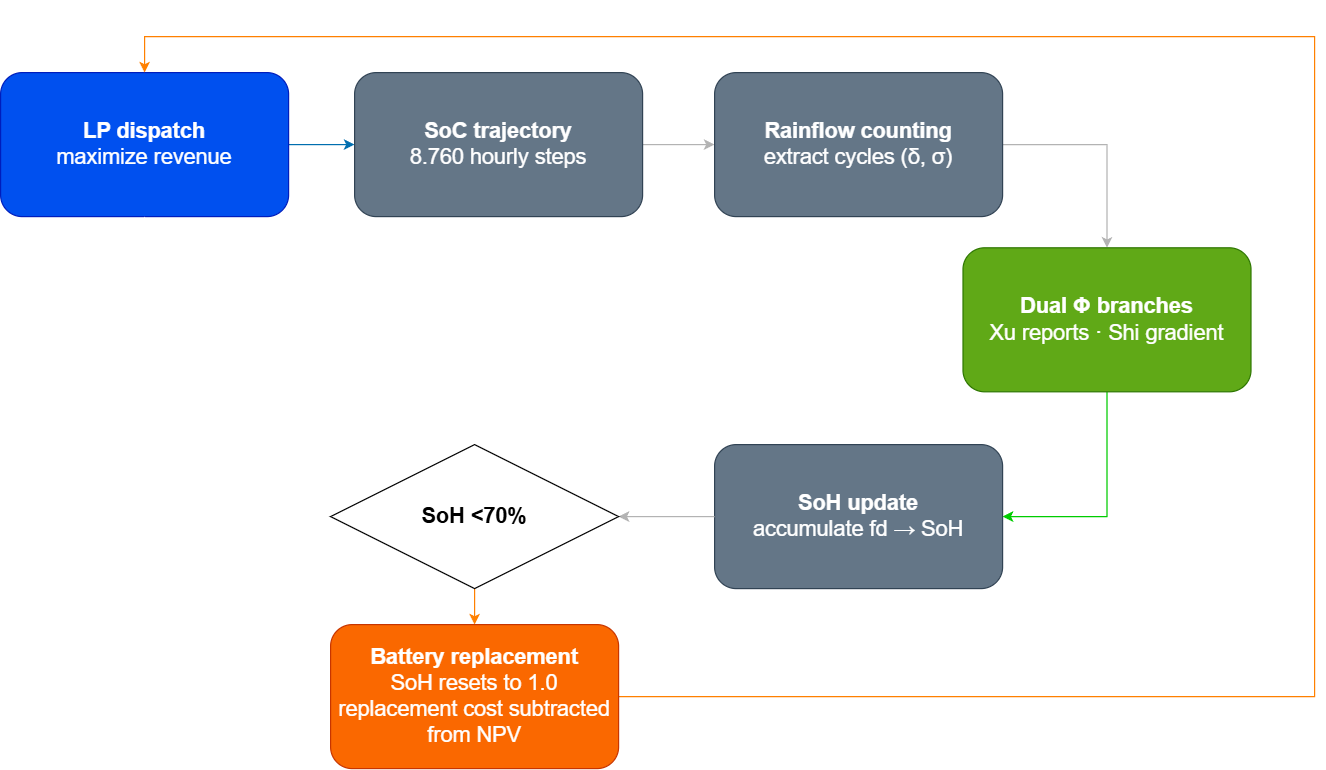

The diagram above was exported from draw.io. Its source (the exported page's mxGraphModel, read from the mxfile embedded in the PNG):
<mxGraphModel dx="941" dy="2098" grid="1" gridSize="10" guides="1" tooltips="1" connect="1" arrows="1" fold="1" page="1" pageScale="1" pageWidth="827" pageHeight="1169" math="0" shadow="0">
  <root>
    <mxCell id="0" />
    <mxCell id="1" parent="0" />
    <mxCell id="nQUGfNc95fZeaXtzDW7N-27" edge="1" parent="1" source="nQUGfNc95fZeaXtzDW7N-23" style="edgeStyle=orthogonalEdgeStyle;rounded=0;orthogonalLoop=1;jettySize=auto;html=1;exitX=1;exitY=0.5;exitDx=0;exitDy=0;entryX=0;entryY=0.5;entryDx=0;entryDy=0;fillColor=#1ba1e2;strokeColor=#006EAF;" target="nQUGfNc95fZeaXtzDW7N-24">
      <mxGeometry relative="1" as="geometry" />
    </mxCell>
    <mxCell id="nQUGfNc95fZeaXtzDW7N-23" parent="1" style="rounded=1;whiteSpace=wrap;html=1;fillColor=#0050ef;fontColor=#ffffff;strokeColor=#001DBC;aspect=fixed;" value="&lt;font style=&quot;font-size: 18px; color: light-dark(rgb(255, 255, 255), rgb(255, 255, 255));&quot;&gt;&lt;b&gt;LP dispatch&lt;/b&gt;&lt;/font&gt;&lt;div&gt;&lt;font style=&quot;font-size: 18px; color: light-dark(rgb(255, 255, 255), rgb(255, 255, 255));&quot;&gt;maximize revenue&lt;/font&gt;&lt;/div&gt;" vertex="1">
      <mxGeometry height="120" width="240" x="1265" y="-790" as="geometry" />
    </mxCell>
    <mxCell id="nQUGfNc95fZeaXtzDW7N-28" edge="1" parent="1" source="nQUGfNc95fZeaXtzDW7N-24" style="edgeStyle=orthogonalEdgeStyle;rounded=0;orthogonalLoop=1;jettySize=auto;html=1;entryX=0;entryY=0.5;entryDx=0;entryDy=0;fillColor=#647687;strokeColor=#B3B3B3;" target="nQUGfNc95fZeaXtzDW7N-25">
      <mxGeometry relative="1" as="geometry" />
    </mxCell>
    <mxCell id="nQUGfNc95fZeaXtzDW7N-24" parent="1" style="rounded=1;whiteSpace=wrap;html=1;fillColor=#647687;fontColor=#ffffff;strokeColor=#314354;aspect=fixed;" value="&lt;font style=&quot;&quot;&gt;&lt;div style=&quot;&quot;&gt;&lt;font style=&quot;color: light-dark(rgb(255, 255, 255), rgb(255, 255, 255));&quot;&gt;&lt;span style=&quot;font-size: 18px;&quot;&gt;&lt;b style=&quot;&quot;&gt;SoC trajectory&lt;/b&gt;&lt;/span&gt;&lt;/font&gt;&lt;/div&gt;&lt;span style=&quot;background-color: transparent; font-size: 18px;&quot;&gt;&lt;font style=&quot;color: light-dark(rgb(255, 255, 255), rgb(255, 255, 255));&quot;&gt;8.760 hourly steps&lt;/font&gt;&lt;/span&gt;&lt;br&gt;&lt;/font&gt;" vertex="1">
      <mxGeometry height="120" width="240" x="1560" y="-790" as="geometry" />
    </mxCell>
    <mxCell id="nQUGfNc95fZeaXtzDW7N-29" edge="1" parent="1" source="nQUGfNc95fZeaXtzDW7N-25" style="edgeStyle=orthogonalEdgeStyle;rounded=0;orthogonalLoop=1;jettySize=auto;html=1;exitX=1;exitY=0.5;exitDx=0;exitDy=0;entryX=0.5;entryY=0;entryDx=0;entryDy=0;fillColor=#eeeeee;strokeColor=#B3B3B3;" target="nQUGfNc95fZeaXtzDW7N-26">
      <mxGeometry relative="1" as="geometry" />
    </mxCell>
    <mxCell id="nQUGfNc95fZeaXtzDW7N-25" parent="1" style="rounded=1;whiteSpace=wrap;html=1;fillColor=#647687;strokeColor=#314354;aspect=fixed;fontColor=#ffffff;" value="&lt;div&gt;&lt;span style=&quot;font-size: 18px;&quot;&gt;&lt;b style=&quot;&quot;&gt;&lt;font style=&quot;color: light-dark(rgb(255, 255, 255), rgb(255, 255, 255));&quot;&gt;Rainflow counting&lt;/font&gt;&lt;/b&gt;&lt;/span&gt;&lt;/div&gt;&lt;div&gt;&lt;span style=&quot;font-size: 18px;&quot;&gt;&lt;font style=&quot;color: light-dark(rgb(255, 255, 255), rgb(255, 255, 255));&quot;&gt;extract cycles (δ, σ)&lt;/font&gt;&lt;/span&gt;&lt;/div&gt;" vertex="1">
      <mxGeometry height="120" width="240" x="1860" y="-790" as="geometry" />
    </mxCell>
    <mxCell id="nQUGfNc95fZeaXtzDW7N-31" edge="1" parent="1" source="nQUGfNc95fZeaXtzDW7N-26" style="edgeStyle=orthogonalEdgeStyle;rounded=0;orthogonalLoop=1;jettySize=auto;html=1;exitX=0.5;exitY=1;exitDx=0;exitDy=0;entryX=1;entryY=0.5;entryDx=0;entryDy=0;fillColor=#60a917;strokeColor=#00CC00;" target="nQUGfNc95fZeaXtzDW7N-30">
      <mxGeometry relative="1" as="geometry">
        <Array as="points">
          <mxPoint x="2187" y="-420" />
        </Array>
      </mxGeometry>
    </mxCell>
    <mxCell id="nQUGfNc95fZeaXtzDW7N-26" parent="1" style="rounded=1;whiteSpace=wrap;html=1;fillColor=#60a917;fontColor=#ffffff;strokeColor=#2D7600;aspect=fixed;" value="&lt;div&gt;&lt;span style=&quot;font-size: 18px; background-color: transparent;&quot;&gt;&lt;b style=&quot;&quot;&gt;&lt;font style=&quot;color: light-dark(rgb(255, 255, 255), rgb(255, 255, 255));&quot;&gt;Dual Φ branches&lt;/font&gt;&lt;/b&gt;&lt;/span&gt;&lt;/div&gt;&lt;div&gt;&lt;div&gt;&lt;font style=&quot;color: light-dark(rgb(255, 255, 255), rgb(255, 255, 255));&quot;&gt;&lt;span style=&quot;font-size: 18px;&quot;&gt;Xu reports · Shi gradient&lt;/span&gt;&lt;/font&gt;&lt;/div&gt;&lt;/div&gt;" vertex="1">
      <mxGeometry height="120" width="240" x="2067" y="-644" as="geometry" />
    </mxCell>
    <mxCell id="nQUGfNc95fZeaXtzDW7N-30" parent="1" style="rounded=1;whiteSpace=wrap;html=1;fillColor=#647687;strokeColor=#314354;aspect=fixed;fontColor=#ffffff;" value="&lt;div&gt;&lt;span style=&quot;font-size: 18px; background-color: transparent;&quot;&gt;&lt;b style=&quot;&quot;&gt;&lt;font style=&quot;color: light-dark(rgb(255, 255, 255), rgb(255, 255, 255));&quot;&gt;SoH update&lt;/font&gt;&lt;/b&gt;&lt;/span&gt;&lt;/div&gt;&lt;div&gt;&lt;div&gt;&lt;span style=&quot;font-size: 18px;&quot;&gt;&lt;font style=&quot;color: light-dark(rgb(255, 255, 255), rgb(255, 255, 255));&quot;&gt;accumulate fd → SoH&lt;/font&gt;&lt;/span&gt;&lt;/div&gt;&lt;/div&gt;" vertex="1">
      <mxGeometry height="120" width="240" x="1860" y="-480" as="geometry" />
    </mxCell>
    <mxCell id="nQUGfNc95fZeaXtzDW7N-34" edge="1" parent="1" source="nQUGfNc95fZeaXtzDW7N-32" style="edgeStyle=orthogonalEdgeStyle;rounded=0;orthogonalLoop=1;jettySize=auto;html=1;exitX=1;exitY=0.5;exitDx=0;exitDy=0;endArrow=none;endFill=0;startArrow=classic;startFill=1;fillColor=#647687;strokeColor=#B3B3B3;" target="nQUGfNc95fZeaXtzDW7N-30">
      <mxGeometry relative="1" as="geometry" />
    </mxCell>
    <mxCell id="nQUGfNc95fZeaXtzDW7N-35" edge="1" parent="1" source="nQUGfNc95fZeaXtzDW7N-32" style="edgeStyle=orthogonalEdgeStyle;rounded=0;orthogonalLoop=1;jettySize=auto;html=1;exitX=0;exitY=0.5;exitDx=0;exitDy=0;entryX=0.5;entryY=1;entryDx=0;entryDy=0;strokeColor=light-dark(#FFFFFF,#FFFFFF);" target="nQUGfNc95fZeaXtzDW7N-23">
      <mxGeometry relative="1" as="geometry" />
    </mxCell>
    <mxCell id="nQUGfNc95fZeaXtzDW7N-39" connectable="0" parent="nQUGfNc95fZeaXtzDW7N-35" style="edgeLabel;html=1;align=center;verticalAlign=middle;resizable=0;points=[];fontColor=light-dark(#FFFFFF,#FFFFFF);labelBackgroundColor=none;" value="&lt;font style=&quot;font-size: 18px;&quot;&gt;no&lt;/font&gt;" vertex="1">
      <mxGeometry relative="1" x="-0.6741" y="1" as="geometry">
        <mxPoint x="46" y="-21" as="offset" />
      </mxGeometry>
    </mxCell>
    <mxCell id="nQUGfNc95fZeaXtzDW7N-37" edge="1" parent="1" source="nQUGfNc95fZeaXtzDW7N-32" style="edgeStyle=orthogonalEdgeStyle;rounded=0;orthogonalLoop=1;jettySize=auto;html=1;exitX=0.5;exitY=1;exitDx=0;exitDy=0;entryX=0.5;entryY=0;entryDx=0;entryDy=0;fillColor=#fa6800;strokeColor=#FF8000;" target="nQUGfNc95fZeaXtzDW7N-36">
      <mxGeometry relative="1" as="geometry" />
    </mxCell>
    <mxCell id="nQUGfNc95fZeaXtzDW7N-40" connectable="0" parent="nQUGfNc95fZeaXtzDW7N-37" style="edgeLabel;html=1;align=center;verticalAlign=middle;resizable=0;points=[];labelBackgroundColor=none;fontColor=light-dark(#FFFFFF,#FFFFFF);" value="&lt;font style=&quot;font-size: 18px;&quot;&gt;yes&lt;/font&gt;" vertex="1">
      <mxGeometry relative="1" x="-0.3333" y="2" as="geometry">
        <mxPoint x="-32" as="offset" />
      </mxGeometry>
    </mxCell>
    <mxCell id="nQUGfNc95fZeaXtzDW7N-32" parent="1" style="rhombus;whiteSpace=wrap;html=1;aspect=fixed;fillColor=light-dark(#FFFFFF,#FFFFFF);strokeColor=light-dark(#000000,#000000);" value="&lt;div style=&quot;&quot;&gt;&lt;span style=&quot;font-size: 18px; background-color: transparent;&quot;&gt;&lt;font style=&quot;color: light-dark(rgb(0, 0, 0), rgb(0, 0, 0));&quot;&gt;&lt;b&gt;SoH &amp;lt;70%&lt;/b&gt;&lt;/font&gt;&lt;/span&gt;&lt;/div&gt;&lt;div style=&quot;color: rgb(18, 18, 18);&quot;&gt;&lt;/div&gt;" vertex="1">
      <mxGeometry height="120" width="240" x="1540" y="-480" as="geometry" />
    </mxCell>
    <mxCell id="nQUGfNc95fZeaXtzDW7N-38" edge="1" parent="1" source="nQUGfNc95fZeaXtzDW7N-36" style="edgeStyle=orthogonalEdgeStyle;rounded=0;orthogonalLoop=1;jettySize=auto;html=1;exitX=1;exitY=0.5;exitDx=0;exitDy=0;entryX=0.5;entryY=0;entryDx=0;entryDy=0;fillColor=#fa6800;strokeColor=#FF8000;" target="nQUGfNc95fZeaXtzDW7N-23">
      <mxGeometry relative="1" as="geometry">
        <Array as="points">
          <mxPoint x="2360" y="-270" />
          <mxPoint x="2360" y="-820" />
          <mxPoint x="1385" y="-820" />
        </Array>
      </mxGeometry>
    </mxCell>
    <mxCell id="nQUGfNc95fZeaXtzDW7N-41" connectable="0" parent="nQUGfNc95fZeaXtzDW7N-38" style="edgeLabel;html=1;align=center;verticalAlign=middle;resizable=0;points=[];labelBackgroundColor=none;" value="&lt;font style=&quot;font-size: 18px; color: light-dark(rgb(255, 255, 255), rgb(255, 255, 255));&quot;&gt;repeat for 20 years&lt;/font&gt;" vertex="1">
      <mxGeometry relative="1" x="0.4951" y="-4" as="geometry">
        <mxPoint y="-16" as="offset" />
      </mxGeometry>
    </mxCell>
    <mxCell id="nQUGfNc95fZeaXtzDW7N-36" parent="1" style="rounded=1;whiteSpace=wrap;html=1;fillColor=#fa6800;strokeColor=#C73500;aspect=fixed;fontColor=#000000;" value="&lt;div&gt;&lt;font style=&quot;color: light-dark(rgb(255, 255, 255), rgb(255, 255, 255));&quot;&gt;&lt;span style=&quot;font-size: 18px;&quot;&gt;&lt;b style=&quot;&quot;&gt;Battery replacement&lt;/b&gt;&lt;/span&gt;&lt;/font&gt;&lt;/div&gt;&lt;div&gt;&lt;font style=&quot;color: light-dark(rgb(255, 255, 255), rgb(255, 255, 255)); font-size: 18px;&quot;&gt;SoH resets to 1.0&lt;/font&gt;&lt;/div&gt;&lt;div&gt;&lt;font style=&quot;color: light-dark(rgb(255, 255, 255), rgb(255, 255, 255)); font-size: 18px;&quot;&gt;replacement cost subtracted from NPV&lt;/font&gt;&lt;/div&gt;&lt;div&gt;&lt;/div&gt;" vertex="1">
      <mxGeometry height="120" width="240" x="1540" y="-330" as="geometry" />
    </mxCell>
  </root>
</mxGraphModel>